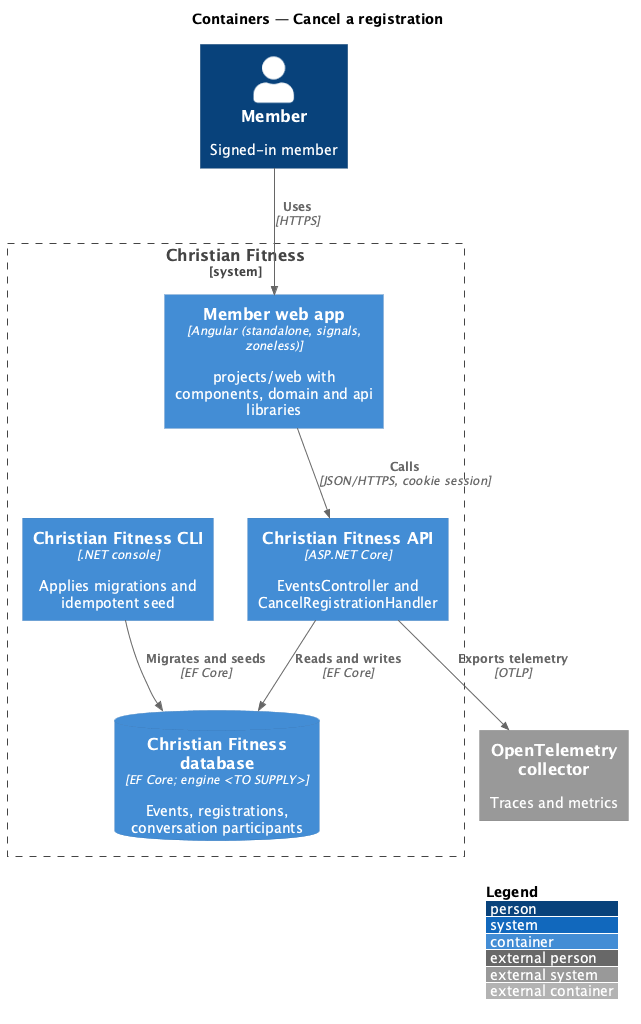

The diagram above was rendered by PlantUML. Its source (embedded in the PNG):
@startuml
!include <C4/C4_Container>
LAYOUT_WITH_LEGEND()
title Containers — Cancel a registration

Person(member, "Member", "Signed-in member")
System_Boundary(cf, "Christian Fitness") {
  Container(web, "Member web app", "Angular (standalone, signals, zoneless)", "projects/web with components, domain and api libraries")
  Container(api, "Christian Fitness API", "ASP.NET Core", "EventsController and CancelRegistrationHandler")
  ContainerDb(db, "Christian Fitness database", "EF Core; engine <TO SUPPLY>", "Events, registrations, conversation participants")
  Container(cli, "Christian Fitness CLI", ".NET console", "Applies migrations and idempotent seed")
}
System_Ext(otel, "OpenTelemetry collector", "Traces and metrics")
Rel(member, web, "Uses", "HTTPS")
Rel(web, api, "Calls", "JSON/HTTPS, cookie session")
Rel(api, db, "Reads and writes", "EF Core")
Rel(cli, db, "Migrates and seeds", "EF Core")
Rel(api, otel, "Exports telemetry", "OTLP")
@enduml